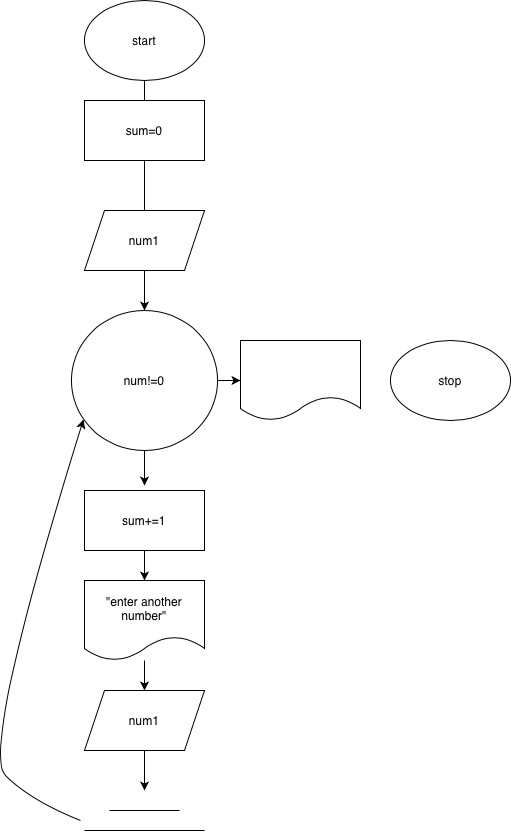

The diagram above was exported from draw.io. Its source (the exported page's mxGraphModel, read from the mxfile embedded in the PNG):
<mxGraphModel dx="934" dy="652" grid="1" gridSize="10" guides="1" tooltips="1" connect="1" arrows="1" fold="1" page="1" pageScale="1" pageWidth="827" pageHeight="1169" math="0" shadow="0">
  <root>
    <mxCell id="0" />
    <mxCell id="1" parent="0" />
    <mxCell id="8pckKdcWaVMOx_Av1T0y-8" edge="1" parent="1" source="8pckKdcWaVMOx_Av1T0y-1" style="edgeStyle=orthogonalEdgeStyle;rounded=0;orthogonalLoop=1;jettySize=auto;html=1;" value="">
      <mxGeometry relative="1" as="geometry">
        <mxPoint x="414" y="150" as="targetPoint" />
      </mxGeometry>
    </mxCell>
    <mxCell id="8pckKdcWaVMOx_Av1T0y-1" parent="1" style="ellipse;whiteSpace=wrap;html=1;" value="start" vertex="1">
      <mxGeometry height="80" width="120" x="354" y="20" as="geometry" />
    </mxCell>
    <mxCell id="8pckKdcWaVMOx_Av1T0y-11" edge="1" parent="1" source="8pckKdcWaVMOx_Av1T0y-2" style="edgeStyle=orthogonalEdgeStyle;rounded=0;orthogonalLoop=1;jettySize=auto;html=1;" value="">
      <mxGeometry relative="1" as="geometry">
        <mxPoint x="414" y="505" as="targetPoint" />
      </mxGeometry>
    </mxCell>
    <mxCell id="8pckKdcWaVMOx_Av1T0y-27" edge="1" parent="1" source="8pckKdcWaVMOx_Av1T0y-2" style="edgeStyle=orthogonalEdgeStyle;rounded=0;orthogonalLoop=1;jettySize=auto;html=1;" target="8pckKdcWaVMOx_Av1T0y-26" value="">
      <mxGeometry relative="1" as="geometry" />
    </mxCell>
    <mxCell id="8pckKdcWaVMOx_Av1T0y-2" parent="1" style="ellipse;whiteSpace=wrap;html=1;" value="num!=0" vertex="1">
      <mxGeometry height="140" width="146" x="341" y="330" as="geometry" />
    </mxCell>
    <mxCell id="8pckKdcWaVMOx_Av1T0y-6" parent="1" style="ellipse;whiteSpace=wrap;html=1;" value="stop" vertex="1">
      <mxGeometry height="80" width="120" x="660" y="360" as="geometry" />
    </mxCell>
    <mxCell id="8pckKdcWaVMOx_Av1T0y-9" edge="1" parent="1" source="8pckKdcWaVMOx_Av1T0y-19" style="edgeStyle=orthogonalEdgeStyle;rounded=0;orthogonalLoop=1;jettySize=auto;html=1;exitX=0.5;exitY=1;exitDx=0;exitDy=0;" target="8pckKdcWaVMOx_Av1T0y-2" value="">
      <mxGeometry relative="1" as="geometry">
        <mxPoint x="414" y="210" as="sourcePoint" />
      </mxGeometry>
    </mxCell>
    <mxCell id="8pckKdcWaVMOx_Av1T0y-14" edge="1" parent="1" style="endArrow=classic;html=1;rounded=0;exitX=0.5;exitY=1;exitDx=0;exitDy=0;" value="">
      <mxGeometry height="50" relative="1" width="50" as="geometry">
        <mxPoint x="414" y="740" as="sourcePoint" />
        <mxPoint x="414" y="810" as="targetPoint" />
      </mxGeometry>
    </mxCell>
    <mxCell id="8pckKdcWaVMOx_Av1T0y-15" edge="1" parent="1" style="endArrow=none;html=1;rounded=0;" value="">
      <mxGeometry height="50" relative="1" width="50" as="geometry">
        <mxPoint x="379" y="830" as="sourcePoint" />
        <mxPoint x="449" y="830" as="targetPoint" />
      </mxGeometry>
    </mxCell>
    <mxCell id="8pckKdcWaVMOx_Av1T0y-16" edge="1" parent="1" style="endArrow=none;html=1;rounded=0;" value="">
      <mxGeometry height="50" relative="1" width="50" as="geometry">
        <mxPoint x="354" y="850" as="sourcePoint" />
        <mxPoint x="474" y="850" as="targetPoint" />
      </mxGeometry>
    </mxCell>
    <mxCell id="8pckKdcWaVMOx_Av1T0y-17" edge="1" parent="1" style="curved=1;endArrow=classic;html=1;rounded=0;entryX=0.082;entryY=0.779;entryDx=0;entryDy=0;entryPerimeter=0;" target="8pckKdcWaVMOx_Av1T0y-2" value="">
      <mxGeometry height="50" relative="1" width="50" as="geometry">
        <Array as="points">
          <mxPoint x="300" y="820" />
          <mxPoint x="250" y="770" />
        </Array>
        <mxPoint x="350" y="840" as="sourcePoint" />
        <mxPoint x="290" y="520" as="targetPoint" />
      </mxGeometry>
    </mxCell>
    <mxCell id="8pckKdcWaVMOx_Av1T0y-19" parent="1" style="rounded=0;whiteSpace=wrap;html=1;" value="sum=0" vertex="1">
      <mxGeometry height="60" width="120" x="354" y="120" as="geometry" />
    </mxCell>
    <mxCell id="8pckKdcWaVMOx_Av1T0y-20" parent="1" style="shape=parallelogram;perimeter=parallelogramPerimeter;whiteSpace=wrap;html=1;fixedSize=1;" value="num1" vertex="1">
      <mxGeometry height="60" width="120" x="354" y="230" as="geometry" />
    </mxCell>
    <mxCell id="8pckKdcWaVMOx_Av1T0y-23" edge="1" parent="1" source="8pckKdcWaVMOx_Av1T0y-21" style="edgeStyle=orthogonalEdgeStyle;rounded=0;orthogonalLoop=1;jettySize=auto;html=1;" target="8pckKdcWaVMOx_Av1T0y-22" value="">
      <mxGeometry relative="1" as="geometry" />
    </mxCell>
    <mxCell id="8pckKdcWaVMOx_Av1T0y-21" parent="1" style="rounded=0;whiteSpace=wrap;html=1;" value="sum+=1" vertex="1">
      <mxGeometry height="60" width="120" x="354" y="510" as="geometry" />
    </mxCell>
    <mxCell id="8pckKdcWaVMOx_Av1T0y-25" edge="1" parent="1" source="8pckKdcWaVMOx_Av1T0y-22" style="edgeStyle=orthogonalEdgeStyle;rounded=0;orthogonalLoop=1;jettySize=auto;html=1;" target="8pckKdcWaVMOx_Av1T0y-24" value="">
      <mxGeometry relative="1" as="geometry" />
    </mxCell>
    <mxCell id="8pckKdcWaVMOx_Av1T0y-22" parent="1" style="shape=document;whiteSpace=wrap;html=1;boundedLbl=1;" value="&quot;enter another number&quot;" vertex="1">
      <mxGeometry height="80" width="120" x="354" y="600" as="geometry" />
    </mxCell>
    <mxCell id="8pckKdcWaVMOx_Av1T0y-24" parent="1" style="shape=parallelogram;perimeter=parallelogramPerimeter;whiteSpace=wrap;html=1;fixedSize=1;" value="num1" vertex="1">
      <mxGeometry height="60" width="120" x="354" y="710" as="geometry" />
    </mxCell>
    <mxCell id="8pckKdcWaVMOx_Av1T0y-26" parent="1" style="shape=document;whiteSpace=wrap;html=1;boundedLbl=1;" value="" vertex="1">
      <mxGeometry height="80" width="120" x="510" y="360" as="geometry" />
    </mxCell>
  </root>
</mxGraphModel>